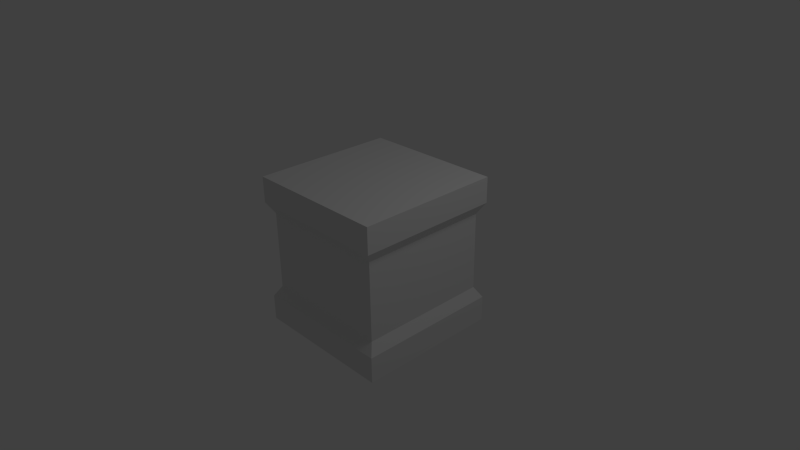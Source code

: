 # Source: weaponCrate.blend  (saved by Blender 2.57.0; exported with 4.5.12 LTS)
import bpy
from mathutils import Matrix  # noqa: F401  (used for matrix-valued properties, if any)

bpy.ops.wm.read_factory_settings(use_empty=True)
scene = bpy.context.scene
scene.name = 'Scene'

# ---- collections
col_collection_1 = bpy.data.collections.new('Collection 1'); scene.collection.children.link(col_collection_1)

# ---- world
world_world = bpy.data.worlds.new('World'); scene.world = world_world
world_world.color = (0.05088, 0.05088, 0.05088)
world_world.use_sun_shadow = False
world_world.sun_shadow_jitter_overblur = 0.0
world_world.cycles.sampling_method = 'MANUAL'
world_world.cycles.sample_map_resolution = 256

# ---- cameras
cam_camera = bpy.data.cameras.new('Camera')
cam_camera.clip_end = 100.0
cam_camera.lens = 35.0
cam_camera.ortho_scale = 7.314
cam_camera.dof.focus_distance = 0.0
cam_camera.dof.aperture_fstop = 128.0

# ---- lights
light_lamp = bpy.data.lights.new('Lamp', 'POINT')
light_lamp.transmission_factor = 0.0
light_lamp.cutoff_distance = 30.0
light_lamp.energy = 100.0
light_lamp.shadow_buffer_clip_start = 1.001
light_lamp.shadow_soft_size = 1.0
light_lamp.shadow_maximum_resolution = 0.006
light_lamp.use_absolute_resolution = True
light_lamp.cycles.use_multiple_importance_sampling = False

# ---- meshes
me_cube_001 = bpy.data.meshes.new('Cube.001')
me_cube_001.from_pydata([(1.0, 1.0, -0.6), (1.0, -1.0, -0.6), (-1.0, -1.0, -0.6), (-1.0, 1.0, -0.6), (1.0, 1.0, 0.6), (1.0, -1.0, 0.6), (-1.0, -1.0, 0.6), (-1.0, 1.0, 0.6), (1.1, 1.1, 0.768), (-1.1, 1.1, 0.768), (-1.1, -1.1, 0.768), (1.1, -1.1, 0.768), (-1.1, -1.1, -0.768), (-1.1, 1.1, -0.768), (1.1, 1.1, -0.768), (1.1, -1.1, -0.768), (-1.1, -1.1, -1.162), (1.1, -1.1, -1.162), (1.1, 1.1, -1.162), (-1.1, 1.1, -1.162), (1.1, -1.1, 1.162), (1.1, 1.1, 1.162), (-1.1, -1.1, 1.162), (-1.1, 1.1, 1.162)], [], [(0, 4, 5, 1), (1, 5, 6, 2), (2, 6, 7, 3), (4, 0, 3, 7), (4, 7, 9, 8), (7, 6, 10, 9), (6, 5, 11, 10), (5, 4, 8, 11), (2, 3, 13, 12), (3, 0, 14, 13), (0, 1, 15, 14), (1, 2, 12, 15), (15, 12, 16, 17), (14, 15, 17, 18), (13, 14, 18, 19), (12, 13, 19, 16), (11, 8, 21, 20), (10, 11, 20, 22), (9, 10, 22, 23), (8, 9, 23, 21), (18, 17, 16, 19), (21, 23, 22, 20)])
_uv = me_cube_001.uv_layers.new(name='UVTex')
_uv.uv.foreach_set('vector', [0.6353, 0.445, 0.6353, 0.7982, 0.04667, 0.7982, 0.04667, 0.445, 0.6353, 0.445, 0.6353, 0.7982, 0.04667, 0.7982, 0.04667, 0.445, 0.6353, 0.445, 0.6353, 0.7982, 0.04667, 0.7982, 0.04667, 0.445, 0.04667, 0.7982, 0.04667, 0.445, 0.6353, 0.445, 0.6353, 0.7982, 0.04667, 0.7982, 0.6353, 0.7982, 0.6648, 0.8557, 0.01724, 0.8557, 0.04667, 0.7982, 0.6353, 0.7982, 0.6648, 0.8557, 0.01724, 0.8557, 0.04667, 0.7982, 0.6353, 0.7982, 0.6648, 0.8557, 0.01724, 0.8557, 0.04667, 0.7982, 0.6353, 0.7982, 0.6648, 0.8557, 0.01724, 0.8557, 0.6353, 0.445, 0.04667, 0.445, 0.01724, 0.3875, 0.6648, 0.3875, 0.6353, 0.445, 0.04667, 0.445, 0.01724, 0.3875, 0.6648, 0.3875, 0.6353, 0.445, 0.04667, 0.445, 0.01724, 0.3875, 0.6648, 0.3875, 0.6353, 0.445, 0.04667, 0.445, 0.01724, 0.3875, 0.6648, 0.3875, 0.6648, 0.3875, 0.01724, 0.3875, 0.01724, 0.2716, 0.6648, 0.2716, 0.6648, 0.3875, 0.01724, 0.3875, 0.01724, 0.2716, 0.6648, 0.2716, 0.6648, 0.3875, 0.01724, 0.3875, 0.01724, 0.2716, 0.6648, 0.2716, 0.6648, 0.3875, 0.01724, 0.3875, 0.01724, 0.2716, 0.6648, 0.2716, 0.01724, 0.8557, 0.6648, 0.8557, 0.6648, 0.9716, 0.01724, 0.9716, 0.01724, 0.8557, 0.6648, 0.8557, 0.6648, 0.9716, 0.01724, 0.9716, 0.01724, 0.8557, 0.6648, 0.8557, 0.6648, 0.9716, 0.01724, 0.9716, 0.01724, 0.8557, 0.6648, 0.8557, 0.6648, 0.9716, 0.01724, 0.9716, 1.0, 0.3, 0.7, 0.3, 0.7, 0.0, 1.0, 1.192e-07, 1.0, 0.3, 0.7, 0.3, 0.7, 5.96e-08, 1.0, 0.0])
me_cube_001.use_remesh_preserve_volume = False
me_cube_001.use_remesh_preserve_attributes = False
me_cube_001.use_mirror_vertex_groups = False
me_cube_001.update()

# ---- objects
ob_cube = bpy.data.objects.new('Cube', me_cube_001)
ob_lamp = bpy.data.objects.new('Lamp', light_lamp)
ob_camera = bpy.data.objects.new('Camera', cam_camera)

# ---- transforms, parenting, visibility, modifiers, constraints
ob_cube.location = (0.0, 0.0, 0.0)
ob_cube.lineart.crease_threshold = 0.0
ob_lamp.location = (4.076, 1.005, 5.904)
ob_lamp.rotation_euler = (0.6503, 0.05522, 1.866)
ob_lamp.lock_rotations_4d = False
ob_lamp.empty_display_type = 'ARROWS'
ob_lamp.color = (0.0, 0.0, 0.0, 0.0)
ob_lamp.lineart.crease_threshold = 0.0
ob_camera.location = (7.481, -6.508, 5.344)
ob_camera.rotation_euler = (1.109, 0.01082, 0.8149)
ob_camera.lock_rotations_4d = False
ob_camera.empty_display_type = 'ARROWS'
ob_camera.color = (0.0, 0.0, 0.0, 0.0)
ob_camera.display_type = 'WIRE'
ob_camera.lineart.crease_threshold = 0.0

# ---- collection membership
col_collection_1.objects.link(ob_cube)
col_collection_1.objects.link(ob_lamp)
col_collection_1.objects.link(ob_camera)

# ---- scene / render settings (as saved in the file)
scene.camera = ob_camera
scene.frame_start = 1; scene.frame_end = 250; scene.frame_set(2)
scene.render.engine = 'BLENDER_EEVEE_NEXT'
scene.render.image_settings.color_mode = 'RGB'
scene.render.image_settings.compression = 90
scene.render.resolution_percentage = 50
scene.render.dither_intensity = 0.0
scene.render.bake_margin = 2
scene.render.bake_bias = 0.0
scene.cycles.use_denoising = False
scene.cycles.samples = 10
scene.cycles.sampling_pattern = 'TABULATED_SOBOL'
scene.cycles.light_sampling_threshold = 0.0
scene.cycles.use_adaptive_sampling = False
scene.cycles.use_light_tree = False
scene.cycles.blur_glossy = 0.0
scene.cycles.volume_bounces = 1
scene.cycles.pixel_filter_type = 'GAUSSIAN'
scene.cycles.sample_clamp_indirect = 0.0
scene.view_settings.view_transform = 'Standard'
bpy.context.view_layer.update()
